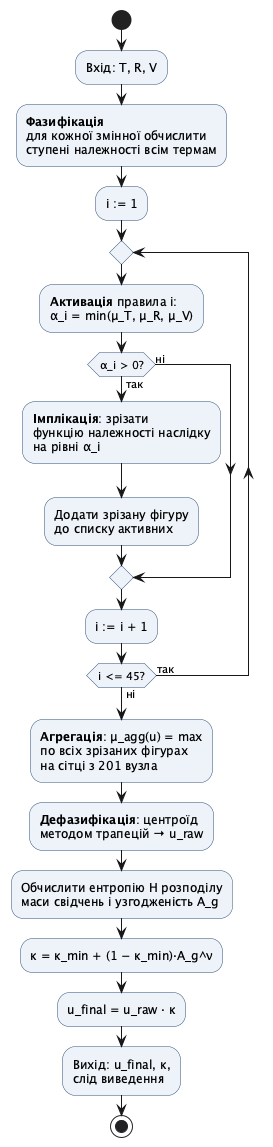

The diagram above was rendered by PlantUML. Its source (embedded in the PNG):
@startuml
' Блок-схема алгоритму нечіткого виведення Мамдані (умовні познаки ДСТУ ISO 5807).
' Найменування: docs/diagrams/flowcharts/mamdani_inference.puml
' Призначення: покроковий алгоритм ядра для звіту §2.6: фазифікація → активація →
'     імплікація → агрегація → дефазифікація → стиснення коефіцієнтом довіри κ.
' Автор: Андрій Жук, 2026.
skinparam defaultFontName "DejaVu Sans"
skinparam activityBorderColor #33507A
skinparam activityBackgroundColor #EEF3FA
start
:Вхід: T, R, V;
:**Фазифікація**
для кожної змінної обчислити
ступені належності всім термам;
:i := 1;
repeat
  :**Активація** правила i:
  α_i = min(μ_T, μ_R, μ_V);
  if (α_i > 0?) then (так)
    :**Імплікація**: зрізати
    функцію належності наслідку
    на рівні α_i;
    :Додати зрізану фігуру
    до списку активних;
  else (ні)
  endif
  :i := i + 1;
repeat while (i <= 45?) is (так) not (ні)
:**Агрегація**: μ_agg(u) = max
по всіх зрізаних фігурах
на сітці з 201 вузла;
:**Дефазифікація**: центроїд
методом трапецій → u_raw;
:Обчислити ентропію H розподілу
маси свідчень і узгодженість A_g;
:κ = κ_min + (1 − κ_min)·A_g^ν;
:u_final = u_raw · κ;
:Вихід: u_final, κ,
слід виведення;
stop
@enduml